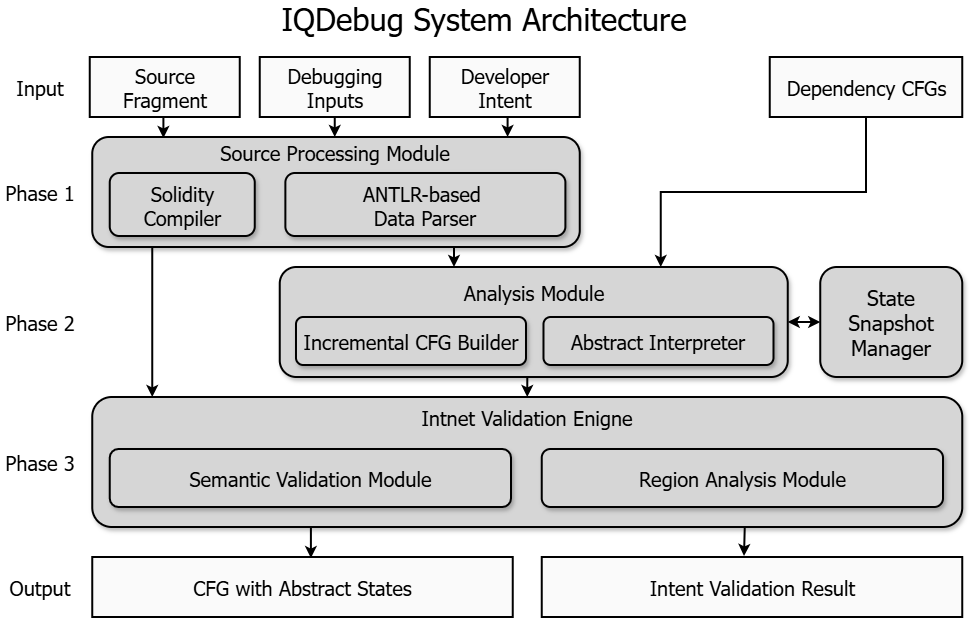

The diagram above was exported from draw.io. Its source (the exported page's mxGraphModel, read from the mxfile embedded in the PNG):
<mxGraphModel dx="1308" dy="780" grid="1" gridSize="10" guides="1" tooltips="1" connect="1" arrows="1" fold="1" page="1" pageScale="1" pageWidth="1169" pageHeight="827" math="0" shadow="0">
  <root>
    <mxCell id="0" />
    <mxCell id="1" parent="0" />
    <mxCell id="exyGFd8BiwsMJrMU5lP3-2" parent="1" style="rounded=0;whiteSpace=wrap;html=1;fontStyle=0;fontSize=20;fontFamily=Tahoma;fillColor=light-dark(#fafafa, #ededed);shadow=0;strokeColor=default;strokeWidth=2;" value="Source Fragment" vertex="1">
      <mxGeometry height="60" width="150" x="269.75" y="114" as="geometry" />
    </mxCell>
    <mxCell id="exyGFd8BiwsMJrMU5lP3-3" parent="1" style="text;html=1;align=center;verticalAlign=middle;whiteSpace=wrap;rounded=0;fontSize=31;fontStyle=0;fontFamily=Tahoma;" value="IQDebug System Architecture" vertex="1">
      <mxGeometry height="30" width="486" x="420.5" y="60" as="geometry" />
    </mxCell>
    <mxCell id="exyGFd8BiwsMJrMU5lP3-4" edge="1" parent="1" source="exyGFd8BiwsMJrMU5lP3-5" style="edgeStyle=orthogonalEdgeStyle;rounded=0;orthogonalLoop=1;jettySize=auto;html=1;exitX=0.5;exitY=1;exitDx=0;exitDy=0;entryX=0.5;entryY=0;entryDx=0;entryDy=0;strokeWidth=2;" target="exyGFd8BiwsMJrMU5lP3-15">
      <mxGeometry relative="1" as="geometry" />
    </mxCell>
    <mxCell id="exyGFd8BiwsMJrMU5lP3-5" parent="1" style="rounded=0;whiteSpace=wrap;html=1;fontStyle=0;fontSize=20;fontFamily=Tahoma;fillColor=light-dark(#fafafa, #ededed);strokeWidth=2;" value="Debugging Inputs" vertex="1">
      <mxGeometry height="60" width="150" x="439.75" y="114" as="geometry" />
    </mxCell>
    <mxCell id="exyGFd8BiwsMJrMU5lP3-6" parent="1" style="rounded=0;whiteSpace=wrap;html=1;fontStyle=0;fontSize=20;fontFamily=Tahoma;fillColor=light-dark(#fafafa, #ededed);strokeWidth=2;" value="Developer Intent" vertex="1">
      <mxGeometry height="60" width="150" x="609.75" y="114" as="geometry" />
    </mxCell>
    <mxCell id="exyGFd8BiwsMJrMU5lP3-7" parent="1" style="text;html=1;align=center;verticalAlign=middle;whiteSpace=wrap;rounded=0;fontSize=20;fontStyle=0;fontFamily=Tahoma;" value="Phase 1" vertex="1">
      <mxGeometry height="30" width="79.5" x="180" y="234" as="geometry" />
    </mxCell>
    <mxCell id="exyGFd8BiwsMJrMU5lP3-8" parent="1" style="text;html=1;align=center;verticalAlign=middle;whiteSpace=wrap;rounded=0;fontSize=20;fontStyle=0;fontFamily=Tahoma;" value="Input" vertex="1">
      <mxGeometry height="30" width="70" x="184.75" y="129" as="geometry" />
    </mxCell>
    <mxCell id="exyGFd8BiwsMJrMU5lP3-9" parent="1" style="text;html=1;align=center;verticalAlign=middle;whiteSpace=wrap;rounded=0;fontSize=20;fontStyle=0;fontFamily=Tahoma;" value="Output" vertex="1">
      <mxGeometry height="30" width="70" x="184.75" y="629" as="geometry" />
    </mxCell>
    <mxCell id="exyGFd8BiwsMJrMU5lP3-10" edge="1" parent="1" source="exyGFd8BiwsMJrMU5lP3-11" style="edgeStyle=orthogonalEdgeStyle;rounded=0;orthogonalLoop=1;jettySize=auto;html=1;exitX=0.5;exitY=1;exitDx=0;exitDy=0;entryX=0.75;entryY=0;entryDx=0;entryDy=0;strokeWidth=2;" target="exyGFd8BiwsMJrMU5lP3-17">
      <mxGeometry relative="1" as="geometry" />
    </mxCell>
    <mxCell id="exyGFd8BiwsMJrMU5lP3-11" parent="1" style="rounded=0;whiteSpace=wrap;html=1;fontStyle=0;fontSize=20;fontFamily=Tahoma;fillColor=light-dark(#fafafa, #ededed);strokeWidth=2;" value="Dependency CFGs" vertex="1">
      <mxGeometry height="60" width="192.5" x="949.75" y="114" as="geometry" />
    </mxCell>
    <mxCell id="exyGFd8BiwsMJrMU5lP3-12" parent="1" style="rounded=1;whiteSpace=wrap;html=1;fontStyle=0;fontSize=17;fontFamily=Tahoma;fillColor=light-dark(#d6d6d6, #ededed);shadow=1;strokeColor=default;strokeWidth=2;" value="" vertex="1">
      <mxGeometry height="110" width="487.5" x="272.25" y="194" as="geometry" />
    </mxCell>
    <mxCell id="exyGFd8BiwsMJrMU5lP3-13" parent="1" style="rounded=1;whiteSpace=wrap;html=1;fontFamily=Tahoma;fontSize=20;fillColor=light-dark(#d6d6d6, #ededed);strokeWidth=2;shadow=1;" value="ANTLR-based&amp;nbsp;&lt;div&gt;Data Parser&lt;/div&gt;" vertex="1">
      <mxGeometry height="63" width="280" x="465.38" y="230" as="geometry" />
    </mxCell>
    <mxCell id="exyGFd8BiwsMJrMU5lP3-14" parent="1" style="rounded=1;whiteSpace=wrap;html=1;fontFamily=Tahoma;fontSize=20;fillColor=light-dark(#d6d6d6, #ededed);strokeWidth=2;glass=0;shadow=1;" value="Solidity Compiler" vertex="1">
      <mxGeometry height="63" width="145" x="289.75" y="230" as="geometry" />
    </mxCell>
    <mxCell id="exyGFd8BiwsMJrMU5lP3-15" parent="1" style="text;html=1;align=center;verticalAlign=middle;whiteSpace=wrap;rounded=0;fontFamily=Tahoma;fontSize=20;" value="Source Processing Module" vertex="1">
      <mxGeometry height="30" width="310" x="359.75" y="194" as="geometry" />
    </mxCell>
    <mxCell id="exyGFd8BiwsMJrMU5lP3-16" edge="1" parent="1" source="exyGFd8BiwsMJrMU5lP3-17" style="edgeStyle=orthogonalEdgeStyle;rounded=0;orthogonalLoop=1;jettySize=auto;html=1;exitX=0.5;exitY=1;exitDx=0;exitDy=0;entryX=0.5;entryY=0;entryDx=0;entryDy=0;strokeWidth=2;" target="exyGFd8BiwsMJrMU5lP3-27">
      <mxGeometry relative="1" as="geometry" />
    </mxCell>
    <mxCell id="exyGFd8BiwsMJrMU5lP3-17" parent="1" style="rounded=1;whiteSpace=wrap;html=1;fontStyle=0;fontSize=17;fontFamily=Tahoma;fillColor=light-dark(#d6d6d6, #ededed);shadow=1;strokeColor=default;strokeWidth=2;" value="" vertex="1">
      <mxGeometry height="110" width="508" x="459.75" y="324" as="geometry" />
    </mxCell>
    <mxCell id="exyGFd8BiwsMJrMU5lP3-18" parent="1" style="rounded=1;whiteSpace=wrap;html=1;fontFamily=Tahoma;fontSize=20;shadow=1;fillColor=light-dark(#d6d6d6, #ededed);strokeWidth=2;" value="Incremental CFG Builder" vertex="1">
      <mxGeometry height="48" width="230" x="475.99" y="374" as="geometry" />
    </mxCell>
    <mxCell id="exyGFd8BiwsMJrMU5lP3-19" parent="1" style="rounded=1;whiteSpace=wrap;html=1;fontFamily=Tahoma;fontSize=20;shadow=1;fillColor=light-dark(#d6d6d6, #ededed);strokeWidth=2;" value="Abstract Interpreter" vertex="1">
      <mxGeometry height="48" width="230" x="723.49" y="374" as="geometry" />
    </mxCell>
    <mxCell id="exyGFd8BiwsMJrMU5lP3-20" edge="1" parent="1" source="exyGFd8BiwsMJrMU5lP3-21" style="edgeStyle=orthogonalEdgeStyle;rounded=0;orthogonalLoop=1;jettySize=auto;html=1;exitX=0;exitY=0.5;exitDx=0;exitDy=0;startArrow=classic;startFill=1;strokeWidth=2;" target="exyGFd8BiwsMJrMU5lP3-17">
      <mxGeometry relative="1" as="geometry" />
    </mxCell>
    <mxCell id="exyGFd8BiwsMJrMU5lP3-21" parent="1" style="rounded=1;whiteSpace=wrap;html=1;fontFamily=Tahoma;fontSize=21;shadow=1;fillColor=light-dark(#d6d6d6, #ededed);strokeWidth=2;" value="&lt;div&gt;State&lt;/div&gt;Snapshot Manager" vertex="1">
      <mxGeometry height="110" width="142" x="1000.25" y="324" as="geometry" />
    </mxCell>
    <mxCell id="exyGFd8BiwsMJrMU5lP3-22" edge="1" parent="1" source="exyGFd8BiwsMJrMU5lP3-2" style="edgeStyle=orthogonalEdgeStyle;rounded=0;orthogonalLoop=1;jettySize=auto;html=1;exitX=0.5;exitY=1;exitDx=0;exitDy=0;entryX=0.146;entryY=0.009;entryDx=0;entryDy=0;entryPerimeter=0;strokeWidth=2;" target="exyGFd8BiwsMJrMU5lP3-12">
      <mxGeometry relative="1" as="geometry" />
    </mxCell>
    <mxCell id="exyGFd8BiwsMJrMU5lP3-23" edge="1" parent="1" source="exyGFd8BiwsMJrMU5lP3-6" style="edgeStyle=orthogonalEdgeStyle;rounded=0;orthogonalLoop=1;jettySize=auto;html=1;exitX=0.5;exitY=1;exitDx=0;exitDy=0;entryX=0.852;entryY=0;entryDx=0;entryDy=0;entryPerimeter=0;strokeWidth=2;" target="exyGFd8BiwsMJrMU5lP3-12">
      <mxGeometry relative="1" as="geometry" />
    </mxCell>
    <mxCell id="exyGFd8BiwsMJrMU5lP3-26" parent="1" style="rounded=1;whiteSpace=wrap;html=1;fontStyle=0;fontSize=17;fontFamily=Tahoma;fillColor=light-dark(#d6d6d6, #ededed);shadow=1;strokeColor=default;strokeWidth=2;" value="" vertex="1">
      <mxGeometry height="130" width="870" x="272.25" y="454" as="geometry" />
    </mxCell>
    <mxCell id="exyGFd8BiwsMJrMU5lP3-27" parent="1" style="text;html=1;align=center;verticalAlign=middle;whiteSpace=wrap;rounded=0;fontFamily=Tahoma;fontSize=20;fontStyle=0" value="Intnet Validation Enigne" vertex="1">
      <mxGeometry height="40" width="700" x="357.25" y="454" as="geometry" />
    </mxCell>
    <mxCell id="exyGFd8BiwsMJrMU5lP3-28" parent="1" style="text;html=1;align=center;verticalAlign=middle;whiteSpace=wrap;rounded=0;fontFamily=Tahoma;fontSize=20;" value="Analysis Module" vertex="1">
      <mxGeometry height="30" width="310" x="558.75" y="334" as="geometry" />
    </mxCell>
    <mxCell id="exyGFd8BiwsMJrMU5lP3-29" parent="1" style="rounded=1;whiteSpace=wrap;html=1;fontFamily=Tahoma;fontSize=20;shadow=1;fillColor=light-dark(#d6d6d6, #ededed);strokeWidth=2;" value="Semantic Validation Module" vertex="1">
      <mxGeometry height="58" width="401.25" x="289.75" y="506" as="geometry" />
    </mxCell>
    <mxCell id="exyGFd8BiwsMJrMU5lP3-30" edge="1" parent="1" style="edgeStyle=orthogonalEdgeStyle;rounded=0;orthogonalLoop=1;jettySize=auto;html=1;exitX=0.5;exitY=1;exitDx=0;exitDy=0;strokeWidth=2;">
      <mxGeometry relative="1" as="geometry">
        <mxPoint x="332.25" y="304" as="sourcePoint" />
        <mxPoint x="332.25" y="454" as="targetPoint" />
      </mxGeometry>
    </mxCell>
    <mxCell id="exyGFd8BiwsMJrMU5lP3-31" parent="1" style="rounded=0;whiteSpace=wrap;html=1;fontStyle=0;fontSize=20;fontFamily=Tahoma;fillColor=light-dark(#fafafa, #ededed);shadow=0;strokeColor=default;strokeWidth=2;" value="Intent Validation Result" vertex="1">
      <mxGeometry height="60" width="420.5" x="721.75" y="614" as="geometry" />
    </mxCell>
    <mxCell id="exyGFd8BiwsMJrMU5lP3-35" parent="1" style="text;html=1;align=center;verticalAlign=middle;whiteSpace=wrap;rounded=0;fontSize=20;fontStyle=0;fontFamily=Tahoma;" value="Phase 2" vertex="1">
      <mxGeometry height="30" width="79.5" x="180" y="364" as="geometry" />
    </mxCell>
    <mxCell id="exyGFd8BiwsMJrMU5lP3-36" parent="1" style="text;html=1;align=center;verticalAlign=middle;whiteSpace=wrap;rounded=0;fontSize=20;fontStyle=0;fontFamily=Tahoma;" value="Phase 3" vertex="1">
      <mxGeometry height="30" width="79.5" x="180" y="504" as="geometry" />
    </mxCell>
    <mxCell id="exyGFd8BiwsMJrMU5lP3-37" edge="1" parent="1" source="exyGFd8BiwsMJrMU5lP3-12" style="edgeStyle=orthogonalEdgeStyle;rounded=0;orthogonalLoop=1;jettySize=auto;html=1;exitX=0.75;exitY=1;exitDx=0;exitDy=0;entryX=0.343;entryY=0;entryDx=0;entryDy=0;entryPerimeter=0;strokeWidth=2;" target="exyGFd8BiwsMJrMU5lP3-17">
      <mxGeometry relative="1" as="geometry" />
    </mxCell>
    <mxCell id="exyGFd8BiwsMJrMU5lP3-38" parent="1" style="rounded=1;whiteSpace=wrap;html=1;fontFamily=Tahoma;fontSize=20;shadow=1;fillColor=light-dark(#d6d6d6, #ededed);strokeWidth=2;" value="Region Analysis Module" vertex="1">
      <mxGeometry height="58" width="401.25" x="721.75" y="506" as="geometry" />
    </mxCell>
    <mxCell id="D_8wm5cRYlX6UNLv-lOn-1" parent="1" style="rounded=0;whiteSpace=wrap;html=1;fontStyle=0;fontSize=20;fontFamily=Tahoma;fillColor=light-dark(#fafafa, #ededed);shadow=0;strokeColor=default;strokeWidth=2;" value="CFG with Abstract States" vertex="1">
      <mxGeometry height="60" width="420.5" x="272.25" y="614" as="geometry" />
    </mxCell>
    <mxCell id="D_8wm5cRYlX6UNLv-lOn-5" edge="1" parent="1" source="exyGFd8BiwsMJrMU5lP3-26" style="edgeStyle=orthogonalEdgeStyle;rounded=0;orthogonalLoop=1;jettySize=auto;html=1;exitX=0.75;exitY=1;exitDx=0;exitDy=0;entryX=0.481;entryY=-0.017;entryDx=0;entryDy=0;entryPerimeter=0;strokeWidth=2;" target="exyGFd8BiwsMJrMU5lP3-31">
      <mxGeometry relative="1" as="geometry" />
    </mxCell>
    <mxCell id="D_8wm5cRYlX6UNLv-lOn-6" edge="1" parent="1" source="exyGFd8BiwsMJrMU5lP3-26" style="edgeStyle=orthogonalEdgeStyle;rounded=0;orthogonalLoop=1;jettySize=auto;html=1;exitX=0.25;exitY=1;exitDx=0;exitDy=0;entryX=0.52;entryY=0.017;entryDx=0;entryDy=0;entryPerimeter=0;strokeWidth=2;" target="D_8wm5cRYlX6UNLv-lOn-1">
      <mxGeometry relative="1" as="geometry" />
    </mxCell>
  </root>
</mxGraphModel>